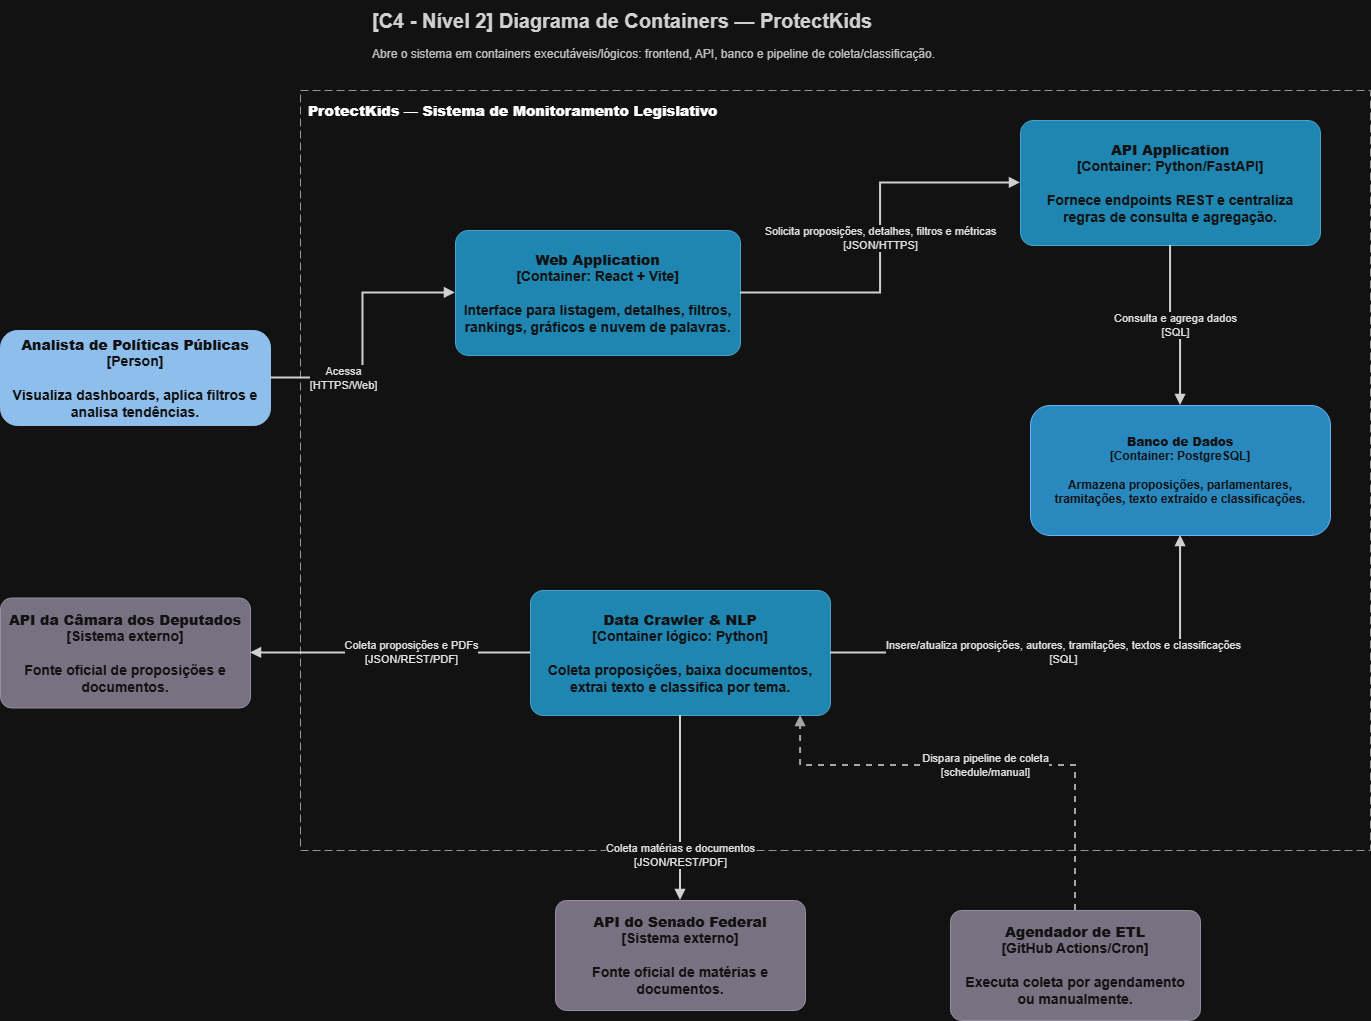

The diagram above was exported from draw.io. Its source (the exported page's mxGraphModel, read from the mxfile embedded in the PNG):
<mxGraphModel dx="3203" dy="1063" grid="1" gridSize="10" guides="1" tooltips="1" connect="1" arrows="1" fold="1" page="1" pageScale="1" pageWidth="1400" pageHeight="1000" math="0" shadow="0">
  <root>
    <mxCell id="0" />
    <mxCell id="1" parent="0" />
    <mxCell id="l2-title" parent="1" style="text;html=1;strokeColor=none;fillColor=none;align=left;verticalAlign=middle;whiteSpace=wrap;rounded=0;fontSize=20;fontStyle=1;fontColor=#222222;" value="[C4 - Nível 2] Diagrama de Containers — ProtectKids" vertex="1">
      <mxGeometry height="40" width="780" x="20" y="20" as="geometry" />
    </mxCell>
    <mxCell id="l2-note" parent="1" style="text;html=1;strokeColor=none;fillColor=none;align=left;verticalAlign=top;whiteSpace=wrap;rounded=0;fontSize=12;fontColor=#333333;" value="Abre o sistema em containers executáveis/lógicos: frontend, API, banco e pipeline de coleta/classificação." vertex="1">
      <mxGeometry height="40" width="1000" x="20" y="60" as="geometry" />
    </mxCell>
    <mxCell id="l2-boundary" parent="1" style="rounded=0;whiteSpace=wrap;html=1;fillColor=none;strokeColor=#666666;dashed=1;dashPattern=8 4;fontSize=14;fontStyle=1;align=left;verticalAlign=top;spacing=8;" value="&lt;b&gt;ProtectKids — Sistema de Monitoramento Legislativo&lt;/b&gt;" vertex="1">
      <mxGeometry height="760" width="1070" x="-50" y="110" as="geometry" />
    </mxCell>
    <mxCell id="l2-person" parent="1" style="rounded=1;whiteSpace=wrap;html=1;arcSize=18;fillColor=#0F477C;strokeColor=#0F477C;fontColor=#FFFFFF;fontStyle=1;fontSize=14;spacing=8;" value="&lt;b&gt;Analista de Políticas Públicas&lt;/b&gt;&lt;br&gt;[Person]&lt;br&gt;&lt;br&gt;Visualiza dashboards, aplica filtros e analisa tendências." vertex="1">
      <mxGeometry height="95" width="270" x="-350" y="350" as="geometry" />
    </mxCell>
    <mxCell id="l2-web" parent="1" style="rounded=1;whiteSpace=wrap;html=1;arcSize=10;fillColor=#2CA4D6;strokeColor=#147BA8;fontColor=#FFFFFF;fontStyle=1;fontSize=14;spacing=8;" value="&lt;b&gt;Web Application&lt;/b&gt;&lt;br&gt;[Container: React + Vite]&lt;br&gt;&lt;br&gt;Interface para listagem, detalhes, filtros, rankings, gráficos e nuvem de palavras." vertex="1">
      <mxGeometry height="125" width="285" x="105" y="250" as="geometry" />
    </mxCell>
    <mxCell id="l2-api" parent="1" style="rounded=1;whiteSpace=wrap;html=1;arcSize=10;fillColor=#2CA4D6;strokeColor=#147BA8;fontColor=#FFFFFF;fontStyle=1;fontSize=14;spacing=8;" value="&lt;b&gt;API Application&lt;/b&gt;&lt;br&gt;[Container: Python/FastAPI]&lt;br&gt;&lt;br&gt;Fornece endpoints REST e centraliza regras de consulta e agregação." vertex="1">
      <mxGeometry height="125" width="300" x="670" y="140" as="geometry" />
    </mxCell>
    <mxCell id="l2-db" parent="1" style="rounded=1;whiteSpace=wrap;html=1;fillColor=#2D9CDB;strokeColor=#0B5CAD;fontColor=#FFFFFF;fontStyle=1;align=center;verticalAlign=middle;spacing=10;" value="&lt;b&gt;Banco de Dados&lt;/b&gt;&lt;br&gt;[Container: PostgreSQL]&lt;br&gt;&lt;br&gt;Armazena proposições, parlamentares, tramitações, texto extraído e classificações." vertex="1">
      <mxGeometry height="130" width="300" x="680" y="425" as="geometry" />
    </mxCell>
    <mxCell id="l2-crawler" parent="1" style="rounded=1;whiteSpace=wrap;html=1;arcSize=10;fillColor=#2CA4D6;strokeColor=#147BA8;fontColor=#FFFFFF;fontStyle=1;fontSize=14;spacing=8;" value="&lt;b&gt;Data Crawler &amp; NLP&lt;/b&gt;&lt;br&gt;[Container lógico: Python]&lt;br&gt;&lt;br&gt;Coleta proposições, baixa documentos, extrai texto e classifica por tema." vertex="1">
      <mxGeometry height="125" width="300" x="180" y="610" as="geometry" />
    </mxCell>
    <mxCell id="l2-camara" parent="1" style="rounded=1;whiteSpace=wrap;html=1;arcSize=10;fillColor=#938B9D;strokeColor=#70687A;fontColor=#FFFFFF;fontStyle=1;fontSize=14;spacing=8;" value="&lt;b&gt;API da Câmara dos Deputados&lt;/b&gt;&lt;br&gt;[Sistema externo]&lt;br&gt;&lt;br&gt;Fonte oficial de proposições e documentos." vertex="1">
      <mxGeometry height="110" width="250" x="-350" y="617.5" as="geometry" />
    </mxCell>
    <mxCell id="l2-senado" parent="1" style="rounded=1;whiteSpace=wrap;html=1;arcSize=10;fillColor=#938B9D;strokeColor=#70687A;fontColor=#FFFFFF;fontStyle=1;fontSize=14;spacing=8;" value="&lt;b&gt;API do Senado Federal&lt;/b&gt;&lt;br&gt;[Sistema externo]&lt;br&gt;&lt;br&gt;Fonte oficial de matérias e documentos." vertex="1">
      <mxGeometry height="110" width="250" x="205" y="920" as="geometry" />
    </mxCell>
    <mxCell id="l2-scheduler" parent="1" style="rounded=1;whiteSpace=wrap;html=1;arcSize=10;fillColor=#938B9D;strokeColor=#70687A;fontColor=#FFFFFF;fontStyle=1;fontSize=14;spacing=8;" value="&lt;b&gt;Agendador de ETL&lt;/b&gt;&lt;br&gt;[GitHub Actions/Cron]&lt;br&gt;&lt;br&gt;Executa coleta por agendamento ou manualmente." vertex="1">
      <mxGeometry height="110" width="250" x="600" y="930" as="geometry" />
    </mxCell>
    <mxCell id="l2-e1" edge="1" parent="1" source="l2-person" style="endArrow=block;html=1;rounded=0;strokeWidth=2;strokeColor=#222222;fontSize=11;fontColor=#111111;labelBackgroundColor=#FFFFFF;edgeStyle=orthogonalEdgeStyle;" target="l2-web" value="Acessa&lt;br&gt;[HTTPS/Web]">
      <mxGeometry relative="1" x="-0.4554" as="geometry">
        <mxPoint as="offset" />
      </mxGeometry>
    </mxCell>
    <mxCell id="l2-e2" edge="1" parent="1" source="l2-web" style="endArrow=block;html=1;rounded=0;strokeWidth=2;strokeColor=#222222;fontSize=11;fontColor=#111111;labelBackgroundColor=#FFFFFF;edgeStyle=orthogonalEdgeStyle;" target="l2-api" value="Solicita proposições, detalhes, filtros e métricas&lt;br&gt;[JSON/HTTPS]">
      <mxGeometry relative="1" as="geometry" />
    </mxCell>
    <mxCell id="l2-e3" edge="1" parent="1" source="l2-api" style="endArrow=block;html=1;rounded=0;strokeWidth=2;strokeColor=#222222;fontSize=11;fontColor=#111111;labelBackgroundColor=#FFFFFF;edgeStyle=orthogonalEdgeStyle;" target="l2-db" value="Consulta e agrega dados&lt;br&gt;[SQL]">
      <mxGeometry relative="1" as="geometry" />
    </mxCell>
    <mxCell id="l2-e4" edge="1" parent="1" source="l2-crawler" style="endArrow=block;html=1;rounded=0;strokeWidth=2;strokeColor=#222222;fontSize=11;fontColor=#111111;labelBackgroundColor=#FFFFFF;edgeStyle=orthogonalEdgeStyle;" target="l2-db" value="Insere/atualiza proposições, autores, tramitações, textos e classificações&lt;br&gt;[SQL]">
      <mxGeometry relative="1" as="geometry" />
    </mxCell>
    <mxCell id="l2-e5" edge="1" parent="1" source="l2-crawler" style="endArrow=block;html=1;rounded=0;strokeWidth=2;strokeColor=#222222;fontSize=11;fontColor=#111111;labelBackgroundColor=#FFFFFF;edgeStyle=orthogonalEdgeStyle;" target="l2-camara" value="Coleta proposições e PDFs&lt;br&gt;[JSON/REST/PDF]">
      <mxGeometry relative="1" x="-0.1515" as="geometry">
        <mxPoint as="offset" />
        <Array as="points">
          <mxPoint x="-50" y="673" />
          <mxPoint x="-50" y="673" />
        </Array>
      </mxGeometry>
    </mxCell>
    <mxCell id="l2-e6" edge="1" parent="1" source="l2-crawler" style="endArrow=block;html=1;rounded=0;strokeWidth=2;strokeColor=#222222;fontSize=11;fontColor=#111111;labelBackgroundColor=#FFFFFF;edgeStyle=orthogonalEdgeStyle;" target="l2-senado" value="Coleta matérias e documentos&lt;br&gt;[JSON/REST/PDF]">
      <mxGeometry relative="1" x="0.5088" as="geometry">
        <mxPoint as="offset" />
      </mxGeometry>
    </mxCell>
    <mxCell id="l2-e7" edge="1" parent="1" source="l2-scheduler" style="endArrow=block;html=1;rounded=0;strokeWidth=2;strokeColor=#555555;fontSize=11;fontColor=#111111;labelBackgroundColor=#FFFFFF;edgeStyle=orthogonalEdgeStyle;dashed=1;" target="l2-crawler" value="Dispara pipeline de coleta&lt;br&gt;[schedule/manual]">
      <mxGeometry relative="1" as="geometry">
        <Array as="points">
          <mxPoint x="450" y="785" />
        </Array>
      </mxGeometry>
    </mxCell>
  </root>
</mxGraphModel>